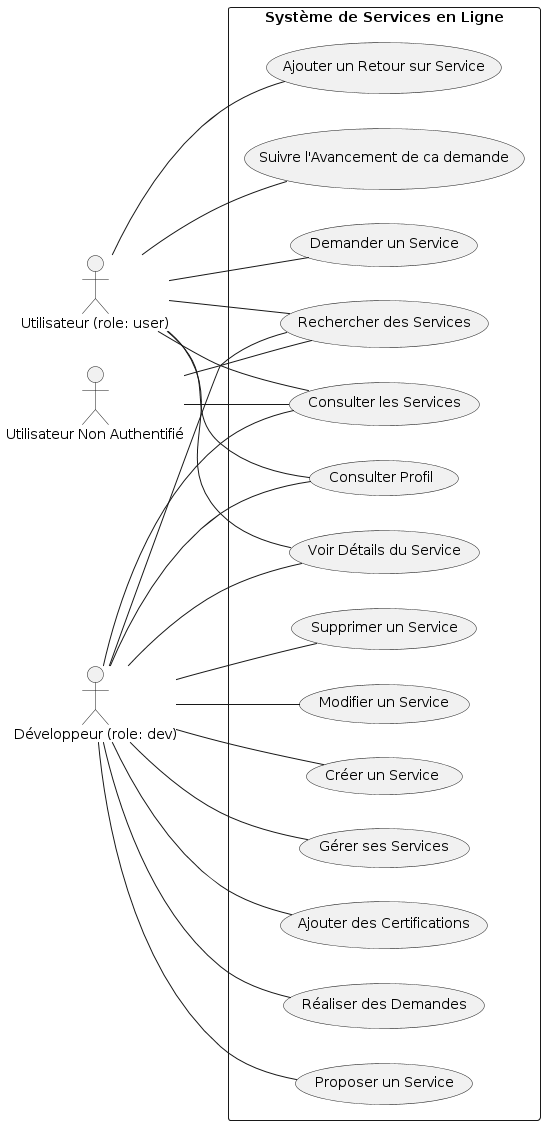

The diagram above was rendered by PlantUML. Its source (embedded in the PNG):
@startuml
left to right direction
skinparam packageStyle rectangle
actor "Utilisateur Non Authentifié" as nonauth
actor "Utilisateur (role: user)" as user
actor "Développeur (role: dev)" as dev

rectangle "Système de Services en Ligne" {
  nonauth -- (Consulter les Services)
  nonauth -- (Rechercher des Services)

  user -- (Consulter les Services)
  user -- (Rechercher des Services)
  user -- (Demander un Service)
  user -- (Suivre l'Avancement de ca demande)
  user -- (Ajouter un Retour sur Service)
  user -- (Consulter Profil)
  user -- (Voir Détails du Service)

  dev -- (Consulter les Services)
  dev -- (Rechercher des Services)
  dev -- (Proposer un Service)
  dev -- (Réaliser des Demandes)
  dev -- (Ajouter des Certifications)
  dev -- (Gérer ses Services)
  dev -- (Consulter Profil)
  dev -- (Créer un Service)
  dev -- (Modifier un Service)
  dev -- (Supprimer un Service)
  dev -- (Voir Détails du Service)
}
@enduml